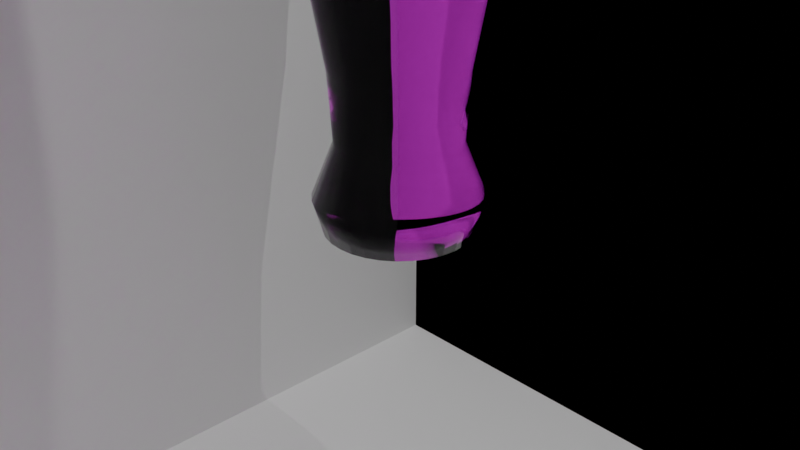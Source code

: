 # Source: glass_bottle.blend  (saved by Blender 4.0.36; exported with 4.5.12 LTS)
import bpy
from mathutils import Matrix  # noqa: F401  (used for matrix-valued properties, if any)

bpy.ops.wm.read_factory_settings(use_empty=True)
scene = bpy.context.scene
scene.name = 'Scene'

# ---- collections
col_collection = bpy.data.collections.new('Collection'); scene.collection.children.link(col_collection)

# ---- images (referenced by path relative to the original .blend; pixels are not part of the script)
import os
ASSET_DIR = os.environ.get("B2B_ASSET_DIR", "")  # directory of the original .blend (textures are referenced by path, not embedded)
HERE = os.path.dirname(os.path.abspath(__file__))  # packed textures are extracted next to this script under _unpacked/

def load_image(name, relpath, width, height, colorspace="sRGB"):
    """Load a texture the original file referenced (path relative to the .blend, or extracted next to this script)."""
    p = next((c for c in (os.path.join(HERE, relpath), os.path.join(ASSET_DIR, relpath)) if relpath and os.path.exists(c)), "")
    if p:
        img = bpy.data.images.load(p, check_existing=True)
        img.name = name
    else:  # same state as the original file: an image datablock whose file is absent (Cycles renders it pink)
        img = bpy.data.images.new(name, width, height)
        img.source = "FILE"
        img.filepath = "//" + (relpath or name)
    img.colorspace_settings.name = colorspace
    return img
img_glass_png = load_image('glass.png', 'glass.png', 1024, 1024, 'sRGB')

# ---- materials (node trees are filled in below, after node groups)
mat_material = bpy.data.materials.new('Material')
mat_material.alpha_threshold = 0.0
mat_material.use_transparent_shadow = False
mat_material.use_raytrace_refraction = True
mat_material.use_screen_refraction = True
mat_material.refraction_depth = 0.1
mat_material.thickness_mode = 'SLAB'
mat_material.roughness = 0.5
mat_material.line_color = (0.0, 0.0, 0.0, 1.0)

# ---- material node trees
mat_material.use_nodes = True; mat_material.node_tree.nodes.clear()
_N = mat_material.node_tree.nodes; _L = mat_material.node_tree.links
n0 = _N.new('ShaderNodeOutputMaterial'); n0.name = 'Material Output'; n0.location = (300, 300)
n1 = _N.new('ShaderNodeBsdfPrincipled'); n1.name = 'Principled BSDF'; n1.location = (19, 291)
n1.inputs[2].default_value = 0.0
n1.inputs[3].default_value = 1.25
n1.inputs[18].default_value = 1.0
n2 = _N.new('ShaderNodeTexImage'); n2.name = 'Image Texture'; n2.location = (-275, 247)
n2.image = img_glass_png
n3 = _N.new('ShaderNodeValue'); n3.name = 'Value'; n3.location = (300, 140)
n3.outputs[0].default_value = 0.1
_L.new(n1.outputs[0], n0.inputs[0])
_L.new(n2.outputs[0], n1.inputs[0])
_L.new(n3.outputs[0], n0.inputs[3])
n0.is_active_output = True

# ---- world
world_world = bpy.data.worlds.new('World'); scene.world = world_world
world_world.use_nodes = True; world_world.node_tree.nodes.clear()
_N = world_world.node_tree.nodes; _L = world_world.node_tree.links
n0 = _N.new('ShaderNodeOutputWorld'); n0.name = 'World Output'; n0.location = (300, 300)
n1 = _N.new('ShaderNodeBsdfPrincipled'); n1.name = 'Principled BSDF'; n1.location = (10, 300)
n1.inputs[3].default_value = 1.45
_L.new(n1.outputs[0], n0.inputs[0])
n0.is_active_output = True
world_world.color = (0.05088, 0.05088, 0.05088)
world_world.use_sun_shadow = False
world_world.sun_shadow_jitter_overblur = 0.0

# ---- cameras
cam_camera = bpy.data.cameras.new('Camera')
cam_camera.clip_end = 100.0
cam_camera.ortho_scale = 7.314

# ---- lights
light_light = bpy.data.lights.new('Light', 'POINT')
light_light.transmission_factor = 0.0
light_light.use_soft_falloff = False
light_light.energy = 1000.0
light_light.shadow_soft_size = 0.1
light_light.shadow_maximum_resolution = 0.006
light_light.use_absolute_resolution = True
light_point = bpy.data.lights.new('Point', 'POINT')
light_point.transmission_factor = 0.0
light_point.use_soft_falloff = False
light_point.energy = 1000.0
light_point.shadow_maximum_resolution = 0.006
light_point.use_absolute_resolution = True
light_point_001 = bpy.data.lights.new('Point.001', 'POINT')
light_point_001.transmission_factor = 0.0
light_point_001.use_soft_falloff = False
light_point_001.shadow_maximum_resolution = 0.006
light_point_001.use_absolute_resolution = True
light_sun = bpy.data.lights.new('Sun', 'SUN')
light_sun.transmission_factor = 0.0
light_sun.energy = 1.0

# ---- meshes
me_cylinder = bpy.data.meshes.new('Cylinder')
me_cylinder.from_pydata([(2.577e-09, 0.7871, -0.06892), (9.029e-10, 0.9254, 4.257), (0.1536, 0.772, -0.06892), (0.1805, 0.9076, 4.257), (0.3012, 0.7272, -0.06892), (0.3541, 0.855, 4.257), (0.4373, 0.6545, -0.06892), (0.5141, 0.7695, 4.257), (0.5566, 0.5566, -0.06892), (0.6544, 0.6544, 4.257), (0.6545, 0.4373, -0.06892), (0.7695, 0.5141, 4.257), (0.7272, 0.3012, -0.06892), (0.855, 0.3541, 4.257), (0.772, 0.1536, -0.06892), (0.9076, 0.1805, 4.257), (0.7871, 3.172e-09, -0.06892), (0.9254, 1.111e-09, 4.257), (0.772, -0.1536, -0.06892), (0.9076, -0.1805, 4.257), (0.7272, -0.3012, -0.06892), (0.855, -0.3541, 4.257), (0.6545, -0.4373, -0.06892), (0.7695, -0.5141, 4.257), (0.5566, -0.5566, -0.06892), (0.6544, -0.6544, 4.257), (0.4373, -0.6545, -0.06892), (0.5141, -0.7695, 4.257), (0.3012, -0.7272, -0.06892), (0.3541, -0.855, 4.257), (0.1536, -0.772, -0.06892), (0.1805, -0.9076, 4.257), (2.577e-09, -0.7871, -0.06892), (9.029e-10, -0.9254, 4.257), (-0.1536, -0.772, -0.06892), (-0.1805, -0.9076, 4.257), (-0.3012, -0.7272, -0.06892), (-0.3541, -0.855, 4.257), (-0.4373, -0.6545, -0.06892), (-0.5141, -0.7695, 4.257), (-0.5566, -0.5566, -0.06892), (-0.6544, -0.6544, 4.257), (-0.6545, -0.4373, -0.06892), (-0.7695, -0.5141, 4.257), (-0.7272, -0.3012, -0.06892), (-0.855, -0.3541, 4.257), (-0.772, -0.1536, -0.06892), (-0.9076, -0.1805, 4.257), (-0.7871, 3.172e-09, -0.06892), (-0.9254, 1.111e-09, 4.257), (-0.772, 0.1536, -0.06892), (-0.9076, 0.1805, 4.257), (-0.7272, 0.3012, -0.06892), (-0.855, 0.3541, 4.257), (-0.6545, 0.4373, -0.06892), (-0.7695, 0.5141, 4.257), (-0.5566, 0.5566, -0.06892), (-0.6544, 0.6544, 4.257), (-0.4373, 0.6545, -0.06892), (-0.5141, 0.7695, 4.257), (-0.3012, 0.7272, -0.06892), (-0.3541, 0.855, 4.257), (-0.1536, 0.772, -0.06892), (-0.1805, 0.9076, 4.257), (0.08187, 0.4116, 5.069), (5.006e-09, 0.4196, 5.069), (0.1606, 0.3877, 5.069), (0.2331, 0.3489, 5.069), (0.2967, 0.2967, 5.069), (0.3489, 0.2331, 5.069), (0.3877, 0.1606, 5.069), (0.4116, 0.08187, 5.069), (0.4196, 5.812e-09, 5.069), (0.4116, -0.08187, 5.069), (0.3877, -0.1606, 5.069), (0.3489, -0.2331, 5.069), (0.2967, -0.2967, 5.069), (0.2331, -0.3489, 5.069), (0.1606, -0.3877, 5.069), (0.08187, -0.4116, 5.069), (5.006e-09, -0.4196, 5.069), (-0.08187, -0.4116, 5.069), (-0.1606, -0.3877, 5.069), (-0.2331, -0.3489, 5.069), (-0.2967, -0.2967, 5.069), (-0.3489, -0.2331, 5.069), (-0.3877, -0.1606, 5.069), (-0.4116, -0.08187, 5.069), (-0.4196, 5.812e-09, 5.069), (-0.4116, 0.08187, 5.069), (-0.3877, 0.1606, 5.069), (-0.3489, 0.2331, 5.069), (-0.2967, 0.2967, 5.069), (-0.2331, 0.3489, 5.069), (-0.1606, 0.3877, 5.069), (-0.08187, 0.4116, 5.069), (0.05751, 0.2891, 6.748), (3.62e-09, 0.2948, 6.748), (0.1128, 0.2724, 6.748), (0.1638, 0.2451, 6.748), (0.2085, 0.2085, 6.748), (0.2451, 0.1638, 6.748), (0.2724, 0.1128, 6.748), (0.2891, 0.05751, 6.748), (0.2948, 5.77e-09, 6.748), (0.2891, -0.05751, 6.748), (0.2724, -0.1128, 6.748), (0.2451, -0.1638, 6.748), (0.2085, -0.2085, 6.748), (0.1638, -0.2451, 6.748), (0.1128, -0.2724, 6.748), (0.05751, -0.2891, 6.748), (3.62e-09, -0.2948, 6.748), (-0.05751, -0.2891, 6.748), (-0.1128, -0.2724, 6.748), (-0.1638, -0.2451, 6.748), (-0.2085, -0.2085, 6.748), (-0.2451, -0.1638, 6.748), (-0.2724, -0.1128, 6.748), (-0.2891, -0.05751, 6.748), (-0.2948, 5.77e-09, 6.748), (-0.2891, 0.05751, 6.748), (-0.2724, 0.1128, 6.748), (-0.2451, 0.1638, 6.748), (-0.2085, 0.2085, 6.748), (-0.1638, 0.2451, 6.748), (-0.1128, 0.2724, 6.748), (-0.05751, 0.2891, 6.748), (4.274e-09, 0.6513, 0.8533), (0.1271, 0.6388, 0.8533), (0.2493, 0.6017, 0.8533), (0.3619, 0.5416, 0.8533), (0.4606, 0.4606, 0.8533), (0.5416, 0.3619, 0.8533), (0.6017, 0.2493, 0.8533), (0.6388, 0.1271, 0.8533), (0.6513, 5.143e-09, 0.8533), (0.6388, -0.1271, 0.8533), (0.6017, -0.2493, 0.8533), (0.5416, -0.3619, 0.8533), (0.4606, -0.4606, 0.8533), (0.3619, -0.5416, 0.8533), (0.2493, -0.6017, 0.8533), (0.1271, -0.6388, 0.8533), (4.274e-09, -0.6513, 0.8533), (-0.1271, -0.6388, 0.8533), (-0.2493, -0.6017, 0.8533), (-0.3619, -0.5416, 0.8533), (-0.4606, -0.4606, 0.8533), (-0.5416, -0.3619, 0.8533), (-0.6017, -0.2493, 0.8533), (-0.6388, -0.1271, 0.8533), (-0.6513, 5.143e-09, 0.8533), (-0.6388, 0.1271, 0.8533), (-0.6017, 0.2493, 0.8533), (-0.5416, 0.3619, 0.8533), (-0.4606, 0.4606, 0.8533), (-0.3619, 0.5416, 0.8533), (-0.2493, 0.6017, 0.8533), (-0.1271, 0.6388, 0.8533), (0.1717, 0.8634, 0.2696), (0.3369, 0.8133, 0.2696), (0.4891, 0.7319, 0.2696), (0.6225, 0.6225, 0.2696), (0.7319, 0.4891, 0.2696), (0.8133, 0.3369, 0.2696), (0.8634, 0.1717, 0.2696), (0.8803, 1.927e-09, 0.2696), (0.8634, -0.1717, 0.2696), (0.8133, -0.3369, 0.2696), (0.7319, -0.4891, 0.2696), (0.6225, -0.6225, 0.2696), (0.4891, -0.7319, 0.2696), (0.3369, -0.8133, 0.2696), (0.1717, -0.8634, 0.2696), (1.322e-09, -0.8803, 0.2696), (-0.1717, -0.8634, 0.2696), (-0.3369, -0.8133, 0.2696), (-0.4891, -0.7319, 0.2696), (-0.6225, -0.6225, 0.2696), (-0.7319, -0.4891, 0.2696), (-0.8133, -0.3369, 0.2696), (-0.8634, -0.1717, 0.2696), (-0.8803, 1.927e-09, 0.2696), (-0.8634, 0.1717, 0.2696), (-0.8133, 0.3369, 0.2696), (-0.7319, 0.4891, 0.2696), (-0.6225, 0.6225, 0.2696), (-0.4891, 0.7319, 0.2696), (-0.3369, 0.8133, 0.2696), (-0.1717, 0.8634, 0.2696), (1.322e-09, 0.8803, 0.2696), (0.1476, 0.2774, 0.9252), (0.2716, 0.1125, 6.414), (0.2884, 0.05736, 6.414), (-0.2079, -0.2079, 6.414), (-0.2445, -0.1633, 6.414), (0.294, 7.643e-09, 6.414), (-0.2716, -0.1125, 6.414), (0.2884, -0.05736, 6.414), (-0.2884, -0.05736, 6.414), (0.2716, -0.1125, 6.414), (-0.294, 7.643e-09, 6.414), (0.2445, -0.1633, 6.414), (-0.2884, 0.05736, 6.414), (0.2079, -0.2079, 6.414), (-0.2716, 0.1125, 6.414), (0.1633, -0.2445, 6.414), (-0.2445, 0.1633, 6.414), (0.1125, -0.2716, 6.414), (4.33e-09, 0.294, 6.414), (0.05736, 0.2884, 6.414), (-0.2079, 0.2079, 6.414), (0.05736, -0.2884, 6.414), (0.1125, 0.2716, 6.414), (-0.1633, 0.2445, 6.414), (4.33e-09, -0.294, 6.414), (0.1633, 0.2445, 6.414), (-0.1125, 0.2716, 6.414), (-0.05736, -0.2884, 6.414), (0.2079, 0.2079, 6.414), (-0.05736, 0.2884, 6.414), (-0.1125, -0.2716, 6.414), (0.2445, 0.1633, 6.414), (-0.1633, -0.2445, 6.414), (0.3079, 0.1275, 6.586), (-0.2357, -0.2357, 6.586), (5.068e-09, 0.3333, 6.586), (0.3269, 0.06502, 6.586), (-0.2771, -0.1852, 6.586), (0.3333, 7.979e-09, 6.586), (-0.3079, -0.1275, 6.586), (0.3269, -0.06502, 6.586), (-0.3269, -0.06502, 6.586), (0.3079, -0.1275, 6.586), (-0.3333, 7.979e-09, 6.586), (0.2771, -0.1852, 6.586), (-0.3269, 0.06502, 6.586), (0.2357, -0.2357, 6.586), (-0.3079, 0.1275, 6.586), (0.1852, -0.2771, 6.586), (-0.2771, 0.1852, 6.586), (0.1275, -0.3079, 6.586), (0.06502, 0.3269, 6.586), (-0.2357, 0.2357, 6.586), (0.06502, -0.3269, 6.586), (0.1275, 0.3079, 6.586), (-0.1852, 0.2771, 6.586), (5.068e-09, -0.3333, 6.586), (0.1852, 0.2771, 6.586), (-0.1275, 0.3079, 6.586), (-0.06502, -0.3269, 6.586), (0.2357, 0.2357, 6.586), (-0.06502, 0.3269, 6.586), (-0.1275, -0.3079, 6.586), (0.2771, 0.1852, 6.586), (-0.1852, -0.2771, 6.586), (0.2993, 0.124, 6.623), (-0.2291, -0.2291, 6.623), (4.669e-09, 0.3239, 6.623), (0.3177, 0.0632, 6.623), (-0.2693, -0.18, 6.623), (0.3239, 8.789e-09, 6.623), (-0.2993, -0.124, 6.623), (0.3177, -0.0632, 6.623), (-0.3177, -0.0632, 6.623), (0.2993, -0.124, 6.623), (-0.3239, 8.789e-09, 6.623), (0.2693, -0.18, 6.623), (-0.3177, 0.0632, 6.623), (0.2291, -0.2291, 6.623), (-0.2993, 0.124, 6.623), (0.18, -0.2693, 6.623), (-0.2693, 0.18, 6.623), (0.124, -0.2993, 6.623), (0.0632, 0.3177, 6.623), (-0.2291, 0.2291, 6.623), (0.0632, -0.3177, 6.623), (0.124, 0.2993, 6.623), (-0.18, 0.2693, 6.623), (4.669e-09, -0.3239, 6.623), (0.18, 0.2693, 6.623), (-0.124, 0.2993, 6.623), (-0.0632, -0.3177, 6.623), (0.2291, 0.2291, 6.623), (-0.0632, 0.3177, 6.623), (-0.124, -0.2993, 6.623), (0.2693, 0.18, 6.623), (-0.18, -0.2693, 6.623), (0.3139, 0.13, 6.693), (-0.2402, -0.2402, 6.693), (4.424e-09, 0.3398, 6.693), (0.3332, 0.06628, 6.693), (-0.2825, -0.1888, 6.693), (0.3398, 6.692e-09, 6.693), (-0.3139, -0.13, 6.693), (0.3332, -0.06628, 6.693), (-0.3332, -0.06628, 6.693), (0.3139, -0.13, 6.693), (-0.3398, 6.692e-09, 6.693), (0.2825, -0.1888, 6.693), (-0.3332, 0.06628, 6.693), (0.2402, -0.2402, 6.693), (-0.3139, 0.13, 6.693), (0.1888, -0.2825, 6.693), (-0.2825, 0.1888, 6.693), (0.13, -0.3139, 6.693), (0.06628, 0.3332, 6.693), (-0.2402, 0.2402, 6.693), (0.06628, -0.3332, 6.693), (0.13, 0.3139, 6.693), (-0.1888, 0.2825, 6.693), (4.424e-09, -0.3398, 6.693), (0.1888, 0.2825, 6.693), (-0.13, 0.3139, 6.693), (-0.06628, -0.3332, 6.693), (0.2402, 0.2402, 6.693), (-0.06628, 0.3332, 6.693), (-0.13, -0.3139, 6.693), (0.2825, 0.1888, 6.693), (-0.1888, -0.2825, 6.693), (0.3245, 0.7835, 4.483), (0.4712, 0.7051, 4.483), (0.7051, -0.4712, 4.483), (0.5997, -0.5997, 4.483), (-0.5997, -0.5997, 4.483), (-0.7051, -0.4712, 4.483), (-0.4712, 0.7051, 4.483), (-0.3245, 0.7835, 4.483), (0.8318, 0.1654, 4.483), (0.8481, 3.939e-09, 4.483), (3.822e-09, -0.8481, 4.483), (-0.1654, -0.8318, 4.483), (-0.8318, 0.1654, 4.483), (-0.7835, 0.3245, 4.483), (0.5997, 0.5997, 4.483), (0.4712, -0.7051, 4.483), (-0.7835, -0.3245, 4.483), (-0.1654, 0.8318, 4.483), (0.8318, -0.1654, 4.483), (-0.3245, -0.7835, 4.483), (-0.7051, 0.4712, 4.483), (0.7051, 0.4712, 4.483), (0.3245, -0.7835, 4.483), (-0.8318, -0.1654, 4.483), (3.822e-09, 0.8481, 4.483), (0.1654, 0.8318, 4.483), (0.7835, -0.3245, 4.483), (-0.4712, -0.7051, 4.483), (-0.5997, 0.5997, 4.483), (0.7835, 0.3245, 4.483), (0.1654, -0.8318, 4.483), (-0.8481, 3.939e-09, 4.483), (2.392e-09, 0.9301, 3.235), (0.1814, 0.9122, 3.235), (0.3559, 0.8593, 3.235), (0.5167, 0.7733, 3.235), (0.6577, 0.6577, 3.235), (0.7733, 0.5167, 3.235), (0.8593, 0.3559, 3.235), (0.9122, 0.1814, 3.235), (0.9301, 2.033e-09, 3.235), (0.9122, -0.1814, 3.235), (0.8593, -0.3559, 3.235), (0.7733, -0.5167, 3.235), (0.6577, -0.6577, 3.235), (0.5167, -0.7733, 3.235), (0.3559, -0.8593, 3.235), (0.1814, -0.9122, 3.235), (2.392e-09, -0.9301, 3.235), (-0.1814, -0.9122, 3.235), (-0.3559, -0.8593, 3.235), (-0.5167, -0.7733, 3.235), (-0.6577, -0.6577, 3.235), (-0.7733, -0.5167, 3.235), (-0.8593, -0.3559, 3.235), (-0.9122, -0.1814, 3.235), (-0.9301, 2.033e-09, 3.235), (-0.9122, 0.1814, 3.235), (-0.8593, 0.3559, 3.235), (-0.7733, 0.5167, 3.235), (-0.6577, 0.6577, 3.235), (-0.5167, 0.7733, 3.235), (-0.3559, 0.8593, 3.235), (-0.1814, 0.9122, 3.235), (0.1661, 0.8349, 2.454), (0.3257, 0.7864, 2.454), (0.4729, 0.7078, 2.454), (0.6019, 0.6019, 2.454), (0.7078, 0.4729, 2.454), (0.7864, 0.3257, 2.454), (0.8349, 0.1661, 2.454), (0.8512, 5.208e-09, 2.454), (0.8349, -0.1661, 2.454), (0.7864, -0.3257, 2.454), (0.7078, -0.4729, 2.454), (0.6019, -0.6019, 2.454), (0.4729, -0.7078, 2.454), (0.3257, -0.7864, 2.454), (0.1661, -0.8349, 2.454), (1.608e-09, -0.8512, 2.454), (-0.1661, -0.8349, 2.454), (-0.3257, -0.7864, 2.454), (-0.4729, -0.7078, 2.454), (-0.6019, -0.6019, 2.454), (-0.7078, -0.4729, 2.454), (-0.7864, -0.3257, 2.454), (-0.8349, -0.1661, 2.454), (-0.8512, 5.208e-09, 2.454), (-0.8349, 0.1661, 2.454), (-0.7864, 0.3257, 2.454), (-0.7078, 0.4729, 2.454), (-0.6019, 0.6019, 2.454), (-0.4729, 0.7078, 2.454), (-0.3257, 0.7864, 2.454), (-0.1661, 0.8349, 2.454), (1.608e-09, 0.8512, 2.454), (0.1365, 0.6864, 1.595), (0.2678, 0.6466, 1.595), (0.3888, 0.5819, 1.595), (0.4949, 0.4949, 1.595), (0.5819, 0.3888, 1.595), (0.6466, 0.2678, 1.595), (0.6864, 0.1365, 1.595), (0.6999, 3.382e-09, 1.595), (0.6864, -0.1365, 1.595), (0.6466, -0.2678, 1.595), (0.5819, -0.3888, 1.595), (0.4949, -0.4949, 1.595), (0.3888, -0.5819, 1.595), (0.2678, -0.6466, 1.595), (0.1365, -0.6864, 1.595), (2.703e-09, -0.6999, 1.595), (-0.1365, -0.6864, 1.595), (-0.2678, -0.6466, 1.595), (-0.3888, -0.5819, 1.595), (-0.4949, -0.4949, 1.595), (-0.5819, -0.3888, 1.595), (-0.6466, -0.2678, 1.595), (-0.6864, -0.1365, 1.595), (-0.6999, 3.382e-09, 1.595), (-0.6864, 0.1365, 1.595), (-0.6466, 0.2678, 1.595), (-0.5819, 0.3888, 1.595), (-0.4949, 0.4949, 1.595), (-0.3888, 0.5819, 1.595), (-0.2678, 0.6466, 1.595), (-0.1365, 0.6864, 1.595), (2.703e-09, 0.6999, 1.595)], [], [(353, 1, 3, 354), (354, 3, 5, 355), (355, 5, 7, 356), (356, 7, 9, 357), (357, 9, 11, 358), (358, 11, 13, 359), (359, 13, 15, 360), (360, 15, 17, 361), (361, 17, 19, 362), (362, 19, 21, 363), (363, 21, 23, 364), (364, 23, 25, 365), (365, 25, 27, 366), (366, 27, 29, 367), (367, 29, 31, 368), (368, 31, 33, 369), (369, 33, 35, 370), (370, 35, 37, 371), (371, 37, 39, 372), (372, 39, 41, 373), (373, 41, 43, 374), (374, 43, 45, 375), (375, 45, 47, 376), (376, 47, 49, 377), (377, 49, 51, 378), (378, 51, 53, 379), (379, 53, 55, 380), (380, 55, 57, 381), (381, 57, 59, 382), (382, 59, 61, 383), (322, 321, 66, 67), (383, 61, 63, 384), (384, 63, 1, 353), (0, 2, 4, 6, 8, 10, 12, 14, 16, 18, 20, 22, 24, 26, 28, 30, 32, 34, 36, 38, 40, 42, 44, 46, 48, 50, 52, 54, 56, 58, 60, 62), (292, 289, 102, 103), (324, 323, 75, 76), (326, 325, 84, 85), (328, 327, 93, 94), (330, 329, 71, 72), (332, 331, 80, 81), (334, 333, 89, 90), (335, 322, 67, 68), (336, 324, 76, 77), (337, 326, 85, 86), (338, 328, 94, 95), (339, 330, 72, 73), (340, 332, 81, 82), (341, 334, 90, 91), (342, 335, 68, 69), (343, 336, 77, 78), (344, 337, 86, 87), (346, 345, 65, 64), (345, 338, 95, 65), (347, 339, 73, 74), (348, 340, 82, 83), (349, 341, 91, 92), (350, 342, 69, 70), (351, 343, 78, 79), (352, 344, 87, 88), (321, 346, 64, 66), (323, 347, 74, 75), (325, 348, 83, 84), (327, 349, 92, 93), (329, 350, 70, 71), (331, 351, 79, 80), (333, 352, 88, 89), (96, 97, 127, 126, 125, 124, 123, 122, 121, 120, 119, 118, 117, 116, 115, 114, 113, 112, 111, 110, 109, 108, 107, 106, 105, 104, 103, 102, 101, 100, 99, 98), (293, 290, 116, 117), (294, 292, 103, 104), (295, 293, 117, 118), (296, 294, 104, 105), (297, 295, 118, 119), (298, 296, 105, 106), (299, 297, 119, 120), (300, 298, 106, 107), (301, 299, 120, 121), (302, 300, 107, 108), (303, 301, 121, 122), (304, 302, 108, 109), (305, 303, 122, 123), (306, 304, 109, 110), (307, 291, 97, 96), (308, 305, 123, 124), (309, 306, 110, 111), (310, 307, 96, 98), (311, 308, 124, 125), (312, 309, 111, 112), (313, 310, 98, 99), (314, 311, 125, 126), (315, 312, 112, 113), (316, 313, 99, 100), (317, 314, 126, 127), (318, 315, 113, 114), (319, 316, 100, 101), (291, 317, 127, 97), (320, 318, 114, 115), (289, 319, 101, 102), (290, 320, 115, 116), (190, 159, 128, 191), (189, 158, 159, 190), (188, 157, 158, 189), (187, 156, 157, 188), (186, 155, 156, 187), (185, 154, 155, 186), (184, 153, 154, 185), (183, 152, 153, 184), (182, 151, 152, 183), (181, 150, 151, 182), (180, 149, 150, 181), (179, 148, 149, 180), (178, 147, 148, 179), (177, 146, 147, 178), (176, 145, 146, 177), (175, 144, 145, 176), (174, 143, 144, 175), (173, 142, 143, 174), (172, 141, 142, 173), (171, 140, 141, 172), (170, 139, 140, 171), (169, 138, 139, 170), (168, 137, 138, 169), (167, 136, 137, 168), (166, 135, 136, 167), (165, 134, 135, 166), (164, 133, 134, 165), (163, 132, 133, 164), (162, 131, 132, 163), (161, 130, 131, 162), (160, 129, 130, 161), (191, 128, 129, 160), (0, 191, 160, 2), (2, 160, 161, 4), (4, 161, 162, 6), (6, 162, 163, 8), (8, 163, 164, 10), (10, 164, 165, 12), (12, 165, 166, 14), (14, 166, 167, 16), (16, 167, 168, 18), (18, 168, 169, 20), (20, 169, 170, 22), (22, 170, 171, 24), (24, 171, 172, 26), (26, 172, 173, 28), (28, 173, 174, 30), (30, 174, 175, 32), (32, 175, 176, 34), (34, 176, 177, 36), (36, 177, 178, 38), (38, 178, 179, 40), (40, 179, 180, 42), (42, 180, 181, 44), (44, 181, 182, 46), (46, 182, 183, 48), (48, 183, 184, 50), (50, 184, 185, 52), (52, 185, 186, 54), (54, 186, 187, 56), (56, 187, 188, 58), (58, 188, 189, 60), (60, 189, 190, 62), (62, 190, 191, 0), (84, 83, 224, 195), (70, 69, 223, 193), (83, 82, 222, 224), (65, 95, 221, 210), (69, 68, 220, 223), (82, 81, 219, 222), (95, 94, 218, 221), (68, 67, 217, 220), (81, 80, 216, 219), (94, 93, 215, 218), (67, 66, 214, 217), (80, 79, 213, 216), (93, 92, 212, 215), (66, 64, 211, 214), (79, 78, 209, 213), (92, 91, 208, 212), (64, 65, 210, 211), (78, 77, 207, 209), (91, 90, 206, 208), (77, 76, 205, 207), (90, 89, 204, 206), (76, 75, 203, 205), (89, 88, 202, 204), (75, 74, 201, 203), (88, 87, 200, 202), (74, 73, 199, 201), (87, 86, 198, 200), (73, 72, 197, 199), (86, 85, 196, 198), (72, 71, 194, 197), (85, 84, 195, 196), (71, 70, 193, 194), (195, 224, 256, 226), (193, 223, 255, 225), (224, 222, 254, 256), (210, 221, 253, 227), (223, 220, 252, 255), (222, 219, 251, 254), (221, 218, 250, 253), (220, 217, 249, 252), (219, 216, 248, 251), (218, 215, 247, 250), (217, 214, 246, 249), (216, 213, 245, 248), (215, 212, 244, 247), (214, 211, 243, 246), (213, 209, 242, 245), (212, 208, 241, 244), (211, 210, 227, 243), (209, 207, 240, 242), (208, 206, 239, 241), (207, 205, 238, 240), (206, 204, 237, 239), (205, 203, 236, 238), (204, 202, 235, 237), (203, 201, 234, 236), (202, 200, 233, 235), (201, 199, 232, 234), (200, 198, 231, 233), (199, 197, 230, 232), (198, 196, 229, 231), (197, 194, 228, 230), (196, 195, 226, 229), (194, 193, 225, 228), (226, 256, 288, 258), (225, 255, 287, 257), (256, 254, 286, 288), (227, 253, 285, 259), (255, 252, 284, 287), (254, 251, 283, 286), (253, 250, 282, 285), (252, 249, 281, 284), (251, 248, 280, 283), (250, 247, 279, 282), (249, 246, 278, 281), (248, 245, 277, 280), (247, 244, 276, 279), (246, 243, 275, 278), (245, 242, 274, 277), (244, 241, 273, 276), (243, 227, 259, 275), (242, 240, 272, 274), (241, 239, 271, 273), (240, 238, 270, 272), (239, 237, 269, 271), (238, 236, 268, 270), (237, 235, 267, 269), (236, 234, 266, 268), (235, 233, 265, 267), (234, 232, 264, 266), (233, 231, 263, 265), (232, 230, 262, 264), (231, 229, 261, 263), (230, 228, 260, 262), (229, 226, 258, 261), (228, 225, 257, 260), (258, 288, 320, 290), (257, 287, 319, 289), (288, 286, 318, 320), (259, 285, 317, 291), (287, 284, 316, 319), (286, 283, 315, 318), (285, 282, 314, 317), (284, 281, 313, 316), (283, 280, 312, 315), (282, 279, 311, 314), (281, 278, 310, 313), (280, 277, 309, 312), (279, 276, 308, 311), (278, 275, 307, 310), (277, 274, 306, 309), (276, 273, 305, 308), (275, 259, 291, 307), (274, 272, 304, 306), (273, 271, 303, 305), (272, 270, 302, 304), (271, 269, 301, 303), (270, 268, 300, 302), (269, 267, 299, 301), (268, 266, 298, 300), (267, 265, 297, 299), (266, 264, 296, 298), (265, 263, 295, 297), (264, 262, 294, 296), (263, 261, 293, 295), (262, 260, 292, 294), (261, 258, 290, 293), (260, 257, 289, 292), (51, 49, 352, 333), (33, 31, 351, 331), (15, 13, 350, 329), (59, 57, 349, 327), (41, 39, 348, 325), (23, 21, 347, 323), (5, 3, 346, 321), (49, 47, 344, 352), (31, 29, 343, 351), (13, 11, 342, 350), (57, 55, 341, 349), (39, 37, 340, 348), (21, 19, 339, 347), (1, 63, 338, 345), (3, 1, 345, 346), (47, 45, 337, 344), (29, 27, 336, 343), (11, 9, 335, 342), (55, 53, 334, 341), (37, 35, 332, 340), (19, 17, 330, 339), (63, 61, 328, 338), (45, 43, 326, 337), (27, 25, 324, 336), (9, 7, 322, 335), (53, 51, 333, 334), (35, 33, 331, 332), (17, 15, 329, 330), (61, 59, 327, 328), (43, 41, 325, 326), (25, 23, 323, 324), (7, 5, 321, 322), (415, 384, 353, 416), (414, 383, 384, 415), (413, 382, 383, 414), (412, 381, 382, 413), (411, 380, 381, 412), (410, 379, 380, 411), (409, 378, 379, 410), (408, 377, 378, 409), (407, 376, 377, 408), (406, 375, 376, 407), (405, 374, 375, 406), (404, 373, 374, 405), (403, 372, 373, 404), (402, 371, 372, 403), (401, 370, 371, 402), (400, 369, 370, 401), (399, 368, 369, 400), (398, 367, 368, 399), (397, 366, 367, 398), (396, 365, 366, 397), (395, 364, 365, 396), (394, 363, 364, 395), (393, 362, 363, 394), (392, 361, 362, 393), (391, 360, 361, 392), (390, 359, 360, 391), (389, 358, 359, 390), (388, 357, 358, 389), (387, 356, 357, 388), (386, 355, 356, 387), (385, 354, 355, 386), (416, 353, 354, 385), (448, 416, 385, 417), (417, 385, 386, 418), (418, 386, 387, 419), (419, 387, 388, 420), (420, 388, 389, 421), (421, 389, 390, 422), (422, 390, 391, 423), (423, 391, 392, 424), (424, 392, 393, 425), (425, 393, 394, 426), (426, 394, 395, 427), (427, 395, 396, 428), (428, 396, 397, 429), (429, 397, 398, 430), (430, 398, 399, 431), (431, 399, 400, 432), (432, 400, 401, 433), (433, 401, 402, 434), (434, 402, 403, 435), (435, 403, 404, 436), (436, 404, 405, 437), (437, 405, 406, 438), (438, 406, 407, 439), (439, 407, 408, 440), (440, 408, 409, 441), (441, 409, 410, 442), (442, 410, 411, 443), (443, 411, 412, 444), (444, 412, 413, 445), (445, 413, 414, 446), (446, 414, 415, 447), (447, 415, 416, 448), (159, 447, 448, 128), (158, 446, 447, 159), (157, 445, 446, 158), (156, 444, 445, 157), (155, 443, 444, 156), (154, 442, 443, 155), (153, 441, 442, 154), (152, 440, 441, 153), (151, 439, 440, 152), (150, 438, 439, 151), (149, 437, 438, 150), (148, 436, 437, 149), (147, 435, 436, 148), (146, 434, 435, 147), (145, 433, 434, 146), (144, 432, 433, 145), (143, 431, 432, 144), (142, 430, 431, 143), (141, 429, 430, 142), (140, 428, 429, 141), (139, 427, 428, 140), (138, 426, 427, 139), (137, 425, 426, 138), (136, 424, 425, 137), (135, 423, 424, 136), (134, 422, 423, 135), (133, 421, 422, 134), (132, 420, 421, 133), (131, 419, 420, 132), (130, 418, 419, 131), (129, 417, 418, 130), (128, 448, 417, 129)])
me_cylinder.polygons.foreach_set('use_smooth', [True] * 418)
_uv = me_cylinder.uv_layers.new(name='UVMap')
_uv.uv.foreach_set('vector', [1.0, 0.8316, 1.0, 0.9217, 0.9688, 0.9217, 0.9687, 0.8316, 0.9687, 0.8316, 0.9688, 0.9217, 0.9375, 0.9217, 0.9375, 0.8316, 0.9375, 0.8316, 0.9375, 0.9217, 0.9062, 0.9217, 0.9062, 0.8316, 0.9062, 0.8316, 0.9062, 0.9217, 0.875, 0.9217, 0.875, 0.8316, 0.875, 0.8316, 0.875, 0.9217, 0.8438, 0.9217, 0.8438, 0.8316, 0.8438, 0.8316, 0.8438, 0.9217, 0.8125, 0.9217, 0.8125, 0.8316, 0.8125, 0.8316, 0.8125, 0.9217, 0.7812, 0.9217, 0.7812, 0.8316, 0.7812, 0.8316, 0.7812, 0.9217, 0.75, 0.9217, 0.75, 0.8316, 0.75, 0.8316, 0.75, 0.9217, 0.7188, 0.9217, 0.7187, 0.8316, 0.7187, 0.8316, 0.7188, 0.9217, 0.6875, 0.9217, 0.6875, 0.8316, 0.6875, 0.8316, 0.6875, 0.9217, 0.6562, 0.9217, 0.6562, 0.8316, 0.6562, 0.8316, 0.6562, 0.9217, 0.625, 0.9217, 0.625, 0.8316, 0.625, 0.8316, 0.625, 0.9217, 0.5938, 0.9217, 0.5938, 0.8316, 0.5938, 0.8316, 0.5938, 0.9217, 0.5625, 0.9217, 0.5625, 0.8316, 0.5625, 0.8316, 0.5625, 0.9217, 0.5312, 0.9217, 0.5312, 0.8316, 0.5312, 0.8316, 0.5312, 0.9217, 0.5, 0.9217, 0.5, 0.8316, 0.5, 0.8316, 0.5, 0.9217, 0.4688, 0.9217, 0.4687, 0.8316, 0.4687, 0.8316, 0.4688, 0.9217, 0.4375, 0.9217, 0.4375, 0.8316, 0.4375, 0.8316, 0.4375, 0.9217, 0.4062, 0.9217, 0.4062, 0.8316, 0.4062, 0.8316, 0.4062, 0.9217, 0.375, 0.9217, 0.375, 0.8316, 0.375, 0.8316, 0.375, 0.9217, 0.3438, 0.9217, 0.3438, 0.8316, 0.3438, 0.8316, 0.3438, 0.9217, 0.3125, 0.9217, 0.3125, 0.8316, 0.3125, 0.8316, 0.3125, 0.9217, 0.2812, 0.9217, 0.2812, 0.8316, 0.2812, 0.8316, 0.2812, 0.9217, 0.25, 0.9217, 0.25, 0.8316, 0.25, 0.8316, 0.25, 0.9217, 0.2187, 0.9217, 0.2188, 0.8316, 0.2188, 0.8316, 0.2187, 0.9217, 0.1875, 0.9217, 0.1875, 0.8316, 0.1875, 0.8316, 0.1875, 0.9217, 0.1562, 0.9217, 0.1562, 0.8316, 0.1562, 0.8316, 0.1562, 0.9217, 0.125, 0.9217, 0.125, 0.8316, 0.125, 0.8316, 0.125, 0.9217, 0.09375, 0.9217, 0.09375, 0.8316, 0.09375, 0.8316, 0.09375, 0.9217, 0.0625, 0.9217, 0.0625, 0.8316, 0.9062, 0.9618, 0.9375, 0.9618, 0.9375, 1.0, 0.9062, 1.0, 0.0625, 0.8316, 0.0625, 0.9217, 0.03125, 0.9217, 0.03125, 0.8316, 0.03125, 0.8316, 0.03125, 0.9217, 0.0, 0.9217, 0.0, 0.8316, 0.75, 0.49, 0.7968, 0.4854, 0.8418, 0.4717, 0.8833, 0.4496, 0.9197, 0.4197, 0.9496, 0.3833, 0.9717, 0.3418, 0.9854, 0.2968, 0.99, 0.25, 0.9854, 0.2032, 0.9717, 0.1582, 0.9496, 0.1167, 0.9197, 0.08029, 0.8833, 0.05045, 0.8418, 0.02827, 0.7968, 0.01461, 0.75, 0.01, 0.7032, 0.01461, 0.6582, 0.02827, 0.6167, 0.05045, 0.5803, 0.08029, 0.5504, 0.1167, 0.5283, 0.1582, 0.5146, 0.2032, 0.51, 0.25, 0.5146, 0.2968, 0.5283, 0.3418, 0.5504, 0.3833, 0.5803, 0.4197, 0.6167, 0.4496, 0.6582, 0.4717, 0.7032, 0.4854, 0.7812, 1.0, 0.8125, 1.0, 0.8125, 1.0, 0.7812, 1.0, 0.625, 0.9618, 0.6562, 0.9618, 0.6562, 1.0, 0.625, 1.0, 0.3438, 0.9618, 0.375, 0.9618, 0.375, 1.0, 0.3438, 1.0, 0.0625, 0.9618, 0.09375, 0.9618, 0.09375, 1.0, 0.0625, 1.0, 0.75, 0.9618, 0.7812, 0.9618, 0.7812, 1.0, 0.75, 1.0, 0.4687, 0.9618, 0.5, 0.9618, 0.5, 1.0, 0.4688, 1.0, 0.1875, 0.9618, 0.2188, 0.9618, 0.2188, 1.0, 0.1875, 1.0, 0.875, 0.9618, 0.9062, 0.9618, 0.9062, 1.0, 0.875, 1.0, 0.5938, 0.9618, 0.625, 0.9618, 0.625, 1.0, 0.5938, 1.0, 0.3125, 0.9618, 0.3438, 0.9618, 0.3438, 1.0, 0.3125, 1.0, 0.03125, 0.9618, 0.0625, 0.9618, 0.0625, 1.0, 0.03125, 1.0, 0.7188, 0.9618, 0.75, 0.9618, 0.75, 1.0, 0.7188, 1.0, 0.4375, 0.9618, 0.4687, 0.9618, 0.4688, 1.0, 0.4375, 1.0, 0.1562, 0.9618, 0.1875, 0.9618, 0.1875, 1.0, 0.1562, 1.0, 0.8438, 0.9618, 0.875, 0.9618, 0.875, 1.0, 0.8438, 1.0, 0.5625, 0.9618, 0.5938, 0.9618, 0.5938, 1.0, 0.5625, 1.0, 0.2812, 0.9618, 0.3125, 0.9618, 0.3125, 1.0, 0.2812, 1.0, 0.9688, 0.9618, 1.0, 0.9618, 1.0, 1.0, 0.9688, 1.0, 0.0, 0.9618, 0.03125, 0.9618, 0.03125, 1.0, 0.0, 1.0, 0.6875, 0.9618, 0.7188, 0.9618, 0.7188, 1.0, 0.6875, 1.0, 0.4062, 0.9618, 0.4375, 0.9618, 0.4375, 1.0, 0.4062, 1.0, 0.125, 0.9618, 0.1562, 0.9618, 0.1562, 1.0, 0.125, 1.0, 0.8125, 0.9618, 0.8438, 0.9618, 0.8438, 1.0, 0.8125, 1.0, 0.5312, 0.9618, 0.5625, 0.9618, 0.5625, 1.0, 0.5312, 1.0, 0.25, 0.9618, 0.2812, 0.9618, 0.2812, 1.0, 0.25, 1.0, 0.9375, 0.9618, 0.9688, 0.9618, 0.9688, 1.0, 0.9375, 1.0, 0.6562, 0.9618, 0.6875, 0.9618, 0.6875, 1.0, 0.6562, 1.0, 0.375, 0.9618, 0.4062, 0.9618, 0.4062, 1.0, 0.375, 1.0, 0.09375, 0.9618, 0.125, 0.9618, 0.125, 1.0, 0.09375, 1.0, 0.7812, 0.9618, 0.8125, 0.9618, 0.8125, 1.0, 0.7812, 1.0, 0.5, 0.9618, 0.5312, 0.9618, 0.5312, 1.0, 0.5, 1.0, 0.2188, 0.9618, 0.25, 0.9618, 0.25, 1.0, 0.2188, 1.0, 0.2968, 0.4854, 0.25, 0.49, 0.2032, 0.4854, 0.1582, 0.4717, 0.1167, 0.4496, 0.08029, 0.4197, 0.05045, 0.3833, 0.02827, 0.3418, 0.01461, 0.2968, 0.01, 0.25, 0.01461, 0.2032, 0.02827, 0.1582, 0.05045, 0.1167, 0.08029, 0.08029, 0.1167, 0.05045, 0.1582, 0.02827, 0.2032, 0.01461, 0.25, 0.01, 0.2968, 0.01461, 0.3418, 0.02827, 0.3833, 0.05045, 0.4197, 0.08029, 0.4496, 0.1167, 0.4717, 0.1582, 0.4854, 0.2032, 0.49, 0.25, 0.4854, 0.2968, 0.4717, 0.3418, 0.4496, 0.3833, 0.4197, 0.4197, 0.3833, 0.4496, 0.3418, 0.4717, 0.3438, 1.0, 0.375, 1.0, 0.375, 1.0, 0.3438, 1.0, 0.75, 1.0, 0.7812, 1.0, 0.7812, 1.0, 0.75, 1.0, 0.3125, 1.0, 0.3438, 1.0, 0.3438, 1.0, 0.3125, 1.0, 0.7188, 1.0, 0.75, 1.0, 0.75, 1.0, 0.7188, 1.0, 0.2812, 1.0, 0.3125, 1.0, 0.3125, 1.0, 0.2812, 1.0, 0.6875, 1.0, 0.7188, 1.0, 0.7188, 1.0, 0.6875, 1.0, 0.25, 1.0, 0.2812, 1.0, 0.2812, 1.0, 0.25, 1.0, 0.6562, 1.0, 0.6875, 1.0, 0.6875, 1.0, 0.6562, 1.0, 0.2188, 1.0, 0.25, 1.0, 0.25, 1.0, 0.2188, 1.0, 0.625, 1.0, 0.6562, 1.0, 0.6562, 1.0, 0.625, 1.0, 0.1875, 1.0, 0.2188, 1.0, 0.2188, 1.0, 0.1875, 1.0, 0.5938, 1.0, 0.625, 1.0, 0.625, 1.0, 0.5938, 1.0, 0.1562, 1.0, 0.1875, 1.0, 0.1875, 1.0, 0.1562, 1.0, 0.5625, 1.0, 0.5938, 1.0, 0.5938, 1.0, 0.5625, 1.0, 0.9688, 1.0, 1.0, 1.0, 1.0, 1.0, 0.9688, 1.0, 0.125, 1.0, 0.1562, 1.0, 0.1562, 1.0, 0.125, 1.0, 0.5312, 1.0, 0.5625, 1.0, 0.5625, 1.0, 0.5312, 1.0, 0.9375, 1.0, 0.9688, 1.0, 0.9688, 1.0, 0.9375, 1.0, 0.09375, 1.0, 0.125, 1.0, 0.125, 1.0, 0.09375, 1.0, 0.5, 1.0, 0.5312, 1.0, 0.5312, 1.0, 0.5, 1.0, 0.9062, 1.0, 0.9375, 1.0, 0.9375, 1.0, 0.9062, 1.0, 0.0625, 1.0, 0.09375, 1.0, 0.09375, 1.0, 0.0625, 1.0, 0.4688, 1.0, 0.5, 1.0, 0.5, 1.0, 0.4688, 1.0, 0.875, 1.0, 0.9062, 1.0, 0.9062, 1.0, 0.875, 1.0, 0.03125, 1.0, 0.0625, 1.0, 0.0625, 1.0, 0.03125, 1.0, 0.4375, 1.0, 0.4688, 1.0, 0.4688, 1.0, 0.4375, 1.0, 0.8438, 1.0, 0.875, 1.0, 0.875, 1.0, 0.8438, 1.0, 0.0, 1.0, 0.03125, 1.0, 0.03125, 1.0, 0.0, 1.0, 0.4063, 1.0, 0.4375, 1.0, 0.4375, 1.0, 0.4062, 1.0, 0.8125, 1.0, 0.8438, 1.0, 0.8438, 1.0, 0.8125, 1.0, 0.375, 1.0, 0.4063, 1.0, 0.4062, 1.0, 0.375, 1.0, 0.03125, 0.5577, 0.03125, 0.6906, 0.0, 0.6906, 0.0, 0.5577, 0.0625, 0.5577, 0.0625, 0.6906, 0.03125, 0.6906, 0.03125, 0.5577, 0.09375, 0.5577, 0.09375, 0.6906, 0.0625, 0.6906, 0.0625, 0.5577, 0.125, 0.5577, 0.125, 0.6906, 0.09375, 0.6906, 0.09375, 0.5577, 0.1562, 0.5577, 0.1562, 0.6906, 0.125, 0.6906, 0.125, 0.5577, 0.1875, 0.5577, 0.1875, 0.6906, 0.1562, 0.6906, 0.1562, 0.5577, 0.2188, 0.5577, 0.2188, 0.6906, 0.1875, 0.6906, 0.1875, 0.5577, 0.25, 0.5577, 0.25, 0.6906, 0.2188, 0.6906, 0.2188, 0.5577, 0.2812, 0.5577, 0.2812, 0.6906, 0.25, 0.6906, 0.25, 0.5577, 0.3125, 0.5577, 0.3125, 0.6906, 0.2812, 0.6906, 0.2812, 0.5577, 0.3438, 0.5577, 0.3438, 0.6906, 0.3125, 0.6906, 0.3125, 0.5577, 0.375, 0.5577, 0.375, 0.6906, 0.3438, 0.6906, 0.3438, 0.5577, 0.4062, 0.5577, 0.4062, 0.6906, 0.375, 0.6906, 0.375, 0.5577, 0.4375, 0.5577, 0.4375, 0.6906, 0.4062, 0.6906, 0.4062, 0.5577, 0.4688, 0.5577, 0.4688, 0.6906, 0.4375, 0.6906, 0.4375, 0.5577, 0.5, 0.5577, 0.5, 0.6906, 0.4688, 0.6906, 0.4688, 0.5577, 0.5312, 0.5577, 0.5312, 0.6906, 0.5, 0.6906, 0.5, 0.5577, 0.5625, 0.5577, 0.5625, 0.6906, 0.5312, 0.6906, 0.5312, 0.5577, 0.5938, 0.5577, 0.5938, 0.6906, 0.5625, 0.6906, 0.5625, 0.5577, 0.625, 0.5577, 0.625, 0.6906, 0.5938, 0.6906, 0.5938, 0.5577, 0.6562, 0.5577, 0.6562, 0.6906, 0.625, 0.6906, 0.625, 0.5577, 0.6875, 0.5577, 0.6875, 0.6906, 0.6562, 0.6906, 0.6562, 0.5577, 0.7188, 0.5577, 0.7188, 0.6906, 0.6875, 0.6906, 0.6875, 0.5577, 0.75, 0.5577, 0.75, 0.6906, 0.7188, 0.6906, 0.7188, 0.5577, 0.7813, 0.5577, 0.7812, 0.6906, 0.75, 0.6906, 0.75, 0.5577, 0.8125, 0.5577, 0.8125, 0.6906, 0.7812, 0.6906, 0.7813, 0.5577, 0.8438, 0.5577, 0.8438, 0.6906, 0.8125, 0.6906, 0.8125, 0.5577, 0.875, 0.5577, 0.875, 0.6906, 0.8438, 0.6906, 0.8438, 0.5577, 0.9062, 0.5577, 0.9062, 0.6906, 0.875, 0.6906, 0.875, 0.5577, 0.9375, 0.5577, 0.9375, 0.6906, 0.9062, 0.6906, 0.9062, 0.5577, 0.9688, 0.5577, 0.9688, 0.6906, 0.9375, 0.6906, 0.9375, 0.5577, 1.0, 0.5577, 1.0, 0.6906, 0.9688, 0.6906, 0.9688, 0.5577, 1.0, 0.5, 1.0, 0.5577, 0.9688, 0.5577, 0.9688, 0.5, 0.9688, 0.5, 0.9688, 0.5577, 0.9375, 0.5577, 0.9375, 0.5, 0.9375, 0.5, 0.9375, 0.5577, 0.9062, 0.5577, 0.9062, 0.5, 0.9062, 0.5, 0.9062, 0.5577, 0.875, 0.5577, 0.875, 0.5, 0.875, 0.5, 0.875, 0.5577, 0.8438, 0.5577, 0.8438, 0.5, 0.8438, 0.5, 0.8438, 0.5577, 0.8125, 0.5577, 0.8125, 0.5, 0.8125, 0.5, 0.8125, 0.5577, 0.7813, 0.5577, 0.7812, 0.5, 0.7812, 0.5, 0.7813, 0.5577, 0.75, 0.5577, 0.75, 0.5, 0.75, 0.5, 0.75, 0.5577, 0.7188, 0.5577, 0.7188, 0.5, 0.7188, 0.5, 0.7188, 0.5577, 0.6875, 0.5577, 0.6875, 0.5, 0.6875, 0.5, 0.6875, 0.5577, 0.6562, 0.5577, 0.6562, 0.5, 0.6562, 0.5, 0.6562, 0.5577, 0.625, 0.5577, 0.625, 0.5, 0.625, 0.5, 0.625, 0.5577, 0.5938, 0.5577, 0.5938, 0.5, 0.5938, 0.5, 0.5938, 0.5577, 0.5625, 0.5577, 0.5625, 0.5, 0.5625, 0.5, 0.5625, 0.5577, 0.5312, 0.5577, 0.5312, 0.5, 0.5312, 0.5, 0.5312, 0.5577, 0.5, 0.5577, 0.5, 0.5, 0.5, 0.5, 0.5, 0.5577, 0.4688, 0.5577, 0.4688, 0.5, 0.4688, 0.5, 0.4688, 0.5577, 0.4375, 0.5577, 0.4375, 0.5, 0.4375, 0.5, 0.4375, 0.5577, 0.4062, 0.5577, 0.4062, 0.5, 0.4062, 0.5, 0.4062, 0.5577, 0.375, 0.5577, 0.375, 0.5, 0.375, 0.5, 0.375, 0.5577, 0.3438, 0.5577, 0.3438, 0.5, 0.3438, 0.5, 0.3438, 0.5577, 0.3125, 0.5577, 0.3125, 0.5, 0.3125, 0.5, 0.3125, 0.5577, 0.2812, 0.5577, 0.2812, 0.5, 0.2812, 0.5, 0.2812, 0.5577, 0.25, 0.5577, 0.25, 0.5, 0.25, 0.5, 0.25, 0.5577, 0.2188, 0.5577, 0.2188, 0.5, 0.2188, 0.5, 0.2188, 0.5577, 0.1875, 0.5577, 0.1875, 0.5, 0.1875, 0.5, 0.1875, 0.5577, 0.1562, 0.5577, 0.1562, 0.5, 0.1562, 0.5, 0.1562, 0.5577, 0.125, 0.5577, 0.125, 0.5, 0.125, 0.5, 0.125, 0.5577, 0.09375, 0.5577, 0.09375, 0.5, 0.09375, 0.5, 0.09375, 0.5577, 0.0625, 0.5577, 0.0625, 0.5, 0.0625, 0.5, 0.0625, 0.5577, 0.03125, 0.5577, 0.03125, 0.5, 0.03125, 0.5, 0.03125, 0.5577, 0.0, 0.5577, 0.0, 0.5, 0.375, 1.0, 0.4062, 1.0, 0.4062, 1.0, 0.375, 1.0, 0.8125, 1.0, 0.8438, 1.0, 0.8438, 1.0, 0.8125, 1.0, 0.4062, 1.0, 0.4375, 1.0, 0.4375, 1.0, 0.4062, 1.0, 0.0, 1.0, 0.03125, 1.0, 0.03125, 1.0, 0.0, 1.0, 0.8438, 1.0, 0.875, 1.0, 0.875, 1.0, 0.8438, 1.0, 0.4375, 1.0, 0.4688, 1.0, 0.4687, 1.0, 0.4375, 1.0, 0.03125, 1.0, 0.0625, 1.0, 0.0625, 1.0, 0.03125, 1.0, 0.875, 1.0, 0.9062, 1.0, 0.9062, 1.0, 0.875, 1.0, 0.4688, 1.0, 0.5, 1.0, 0.5, 1.0, 0.4687, 1.0, 0.0625, 1.0, 0.09375, 1.0, 0.09375, 1.0, 0.0625, 1.0, 0.9062, 1.0, 0.9375, 1.0, 0.9375, 1.0, 0.9062, 1.0, 0.5, 1.0, 0.5312, 1.0, 0.5312, 1.0, 0.5, 1.0, 0.09375, 1.0, 0.125, 1.0, 0.125, 1.0, 0.09375, 1.0, 0.9375, 1.0, 0.9688, 1.0, 0.9688, 1.0, 0.9375, 1.0, 0.5312, 1.0, 0.5625, 1.0, 0.5625, 1.0, 0.5312, 1.0, 0.125, 1.0, 0.1562, 1.0, 0.1562, 1.0, 0.125, 1.0, 0.9688, 1.0, 1.0, 1.0, 1.0, 1.0, 0.9688, 1.0, 0.5625, 1.0, 0.5938, 1.0, 0.5938, 1.0, 0.5625, 1.0, 0.1562, 1.0, 0.1875, 1.0, 0.1875, 1.0, 0.1562, 1.0, 0.5938, 1.0, 0.625, 1.0, 0.625, 1.0, 0.5938, 1.0, 0.1875, 1.0, 0.2188, 1.0, 0.2188, 1.0, 0.1875, 1.0, 0.625, 1.0, 0.6562, 1.0, 0.6563, 1.0, 0.625, 1.0, 0.2188, 1.0, 0.25, 1.0, 0.25, 1.0, 0.2188, 1.0, 0.6562, 1.0, 0.6875, 1.0, 0.6875, 1.0, 0.6563, 1.0, 0.25, 1.0, 0.2812, 1.0, 0.2812, 1.0, 0.25, 1.0, 0.6875, 1.0, 0.7188, 1.0, 0.7188, 1.0, 0.6875, 1.0, 0.2812, 1.0, 0.3125, 1.0, 0.3125, 1.0, 0.2812, 1.0, 0.7188, 1.0, 0.75, 1.0, 0.75, 1.0, 0.7188, 1.0, 0.3125, 1.0, 0.3438, 1.0, 0.3438, 1.0, 0.3125, 1.0, 0.75, 1.0, 0.7812, 1.0, 0.7812, 1.0, 0.75, 1.0, 0.3438, 1.0, 0.375, 1.0, 0.375, 1.0, 0.3438, 1.0, 0.7812, 1.0, 0.8125, 1.0, 0.8125, 1.0, 0.7812, 1.0, 0.375, 1.0, 0.4062, 1.0, 0.4062, 1.0, 0.375, 1.0, 0.8125, 1.0, 0.8438, 1.0, 0.8438, 1.0, 0.8125, 1.0, 0.4062, 1.0, 0.4375, 1.0, 0.4375, 1.0, 0.4062, 1.0, 0.0, 1.0, 0.03125, 1.0, 0.03125, 1.0, 0.0, 1.0, 0.8438, 1.0, 0.875, 1.0, 0.875, 1.0, 0.8438, 1.0, 0.4375, 1.0, 0.4687, 1.0, 0.4688, 1.0, 0.4375, 1.0, 0.03125, 1.0, 0.0625, 1.0, 0.0625, 1.0, 0.03125, 1.0, 0.875, 1.0, 0.9062, 1.0, 0.9062, 1.0, 0.875, 1.0, 0.4687, 1.0, 0.5, 1.0, 0.5, 1.0, 0.4688, 1.0, 0.0625, 1.0, 0.09375, 1.0, 0.09375, 1.0, 0.0625, 1.0, 0.9062, 1.0, 0.9375, 1.0, 0.9375, 1.0, 0.9062, 1.0, 0.5, 1.0, 0.5312, 1.0, 0.5312, 1.0, 0.5, 1.0, 0.09375, 1.0, 0.125, 1.0, 0.125, 1.0, 0.09375, 1.0, 0.9375, 1.0, 0.9688, 1.0, 0.9687, 1.0, 0.9375, 1.0, 0.5312, 1.0, 0.5625, 1.0, 0.5625, 1.0, 0.5312, 1.0, 0.125, 1.0, 0.1562, 1.0, 0.1562, 1.0, 0.125, 1.0, 0.9688, 1.0, 1.0, 1.0, 1.0, 1.0, 0.9687, 1.0, 0.5625, 1.0, 0.5938, 1.0, 0.5937, 1.0, 0.5625, 1.0, 0.1562, 1.0, 0.1875, 1.0, 0.1875, 1.0, 0.1562, 1.0, 0.5938, 1.0, 0.625, 1.0, 0.625, 1.0, 0.5937, 1.0, 0.1875, 1.0, 0.2188, 1.0, 0.2187, 1.0, 0.1875, 1.0, 0.625, 1.0, 0.6563, 1.0, 0.6562, 1.0, 0.625, 1.0, 0.2188, 1.0, 0.25, 1.0, 0.25, 1.0, 0.2187, 1.0, 0.6563, 1.0, 0.6875, 1.0, 0.6875, 1.0, 0.6562, 1.0, 0.25, 1.0, 0.2812, 1.0, 0.2812, 1.0, 0.25, 1.0, 0.6875, 1.0, 0.7188, 1.0, 0.7188, 1.0, 0.6875, 1.0, 0.2812, 1.0, 0.3125, 1.0, 0.3125, 1.0, 0.2812, 1.0, 0.7188, 1.0, 0.75, 1.0, 0.75, 1.0, 0.7188, 1.0, 0.3125, 1.0, 0.3438, 1.0, 0.3437, 1.0, 0.3125, 1.0, 0.75, 1.0, 0.7812, 1.0, 0.7812, 1.0, 0.75, 1.0, 0.3438, 1.0, 0.375, 1.0, 0.375, 1.0, 0.3437, 1.0, 0.7812, 1.0, 0.8125, 1.0, 0.8125, 1.0, 0.7812, 1.0, 0.375, 1.0, 0.4062, 1.0, 0.4062, 1.0, 0.375, 1.0, 0.8125, 1.0, 0.8438, 1.0, 0.8438, 1.0, 0.8125, 1.0, 0.4062, 1.0, 0.4375, 1.0, 0.4375, 1.0, 0.4062, 1.0, 0.0, 1.0, 0.03125, 1.0, 0.03125, 1.0, 0.0, 1.0, 0.8438, 1.0, 0.875, 1.0, 0.875, 1.0, 0.8438, 1.0, 0.4375, 1.0, 0.4688, 1.0, 0.4688, 1.0, 0.4375, 1.0, 0.03125, 1.0, 0.0625, 1.0, 0.0625, 1.0, 0.03125, 1.0, 0.875, 1.0, 0.9062, 1.0, 0.9063, 1.0, 0.875, 1.0, 0.4688, 1.0, 0.5, 1.0, 0.5, 1.0, 0.4688, 1.0, 0.0625, 1.0, 0.09375, 1.0, 0.09375, 1.0, 0.0625, 1.0, 0.9062, 1.0, 0.9375, 1.0, 0.9375, 1.0, 0.9063, 1.0, 0.5, 1.0, 0.5312, 1.0, 0.5312, 1.0, 0.5, 1.0, 0.09375, 1.0, 0.125, 1.0, 0.125, 1.0, 0.09375, 1.0, 0.9375, 1.0, 0.9687, 1.0, 0.9688, 1.0, 0.9375, 1.0, 0.5312, 1.0, 0.5625, 1.0, 0.5625, 1.0, 0.5312, 1.0, 0.125, 1.0, 0.1562, 1.0, 0.1562, 1.0, 0.125, 1.0, 0.9687, 1.0, 1.0, 1.0, 1.0, 1.0, 0.9688, 1.0, 0.5625, 1.0, 0.5937, 1.0, 0.5938, 1.0, 0.5625, 1.0, 0.1562, 1.0, 0.1875, 1.0, 0.1875, 1.0, 0.1562, 1.0, 0.5937, 1.0, 0.625, 1.0, 0.625, 1.0, 0.5938, 1.0, 0.1875, 1.0, 0.2187, 1.0, 0.2188, 1.0, 0.1875, 1.0, 0.625, 1.0, 0.6562, 1.0, 0.6562, 1.0, 0.625, 1.0, 0.2187, 1.0, 0.25, 1.0, 0.25, 1.0, 0.2188, 1.0, 0.6562, 1.0, 0.6875, 1.0, 0.6875, 1.0, 0.6562, 1.0, 0.25, 1.0, 0.2812, 1.0, 0.2812, 1.0, 0.25, 1.0, 0.6875, 1.0, 0.7188, 1.0, 0.7188, 1.0, 0.6875, 1.0, 0.2812, 1.0, 0.3125, 1.0, 0.3125, 1.0, 0.2812, 1.0, 0.7188, 1.0, 0.75, 1.0, 0.75, 1.0, 0.7188, 1.0, 0.3125, 1.0, 0.3437, 1.0, 0.3438, 1.0, 0.3125, 1.0, 0.75, 1.0, 0.7812, 1.0, 0.7812, 1.0, 0.75, 1.0, 0.3437, 1.0, 0.375, 1.0, 0.375, 1.0, 0.3438, 1.0, 0.7812, 1.0, 0.8125, 1.0, 0.8125, 1.0, 0.7812, 1.0, 0.375, 1.0, 0.4062, 1.0, 0.4063, 1.0, 0.375, 1.0, 0.8125, 1.0, 0.8438, 1.0, 0.8438, 1.0, 0.8125, 1.0, 0.4062, 1.0, 0.4375, 1.0, 0.4375, 1.0, 0.4063, 1.0, 0.0, 1.0, 0.03125, 1.0, 0.03125, 1.0, 0.0, 1.0, 0.8438, 1.0, 0.875, 1.0, 0.875, 1.0, 0.8438, 1.0, 0.4375, 1.0, 0.4688, 1.0, 0.4688, 1.0, 0.4375, 1.0, 0.03125, 1.0, 0.0625, 1.0, 0.0625, 1.0, 0.03125, 1.0, 0.875, 1.0, 0.9063, 1.0, 0.9062, 1.0, 0.875, 1.0, 0.4688, 1.0, 0.5, 1.0, 0.5, 1.0, 0.4688, 1.0, 0.0625, 1.0, 0.09375, 1.0, 0.09375, 1.0, 0.0625, 1.0, 0.9063, 1.0, 0.9375, 1.0, 0.9375, 1.0, 0.9062, 1.0, 0.5, 1.0, 0.5312, 1.0, 0.5312, 1.0, 0.5, 1.0, 0.09375, 1.0, 0.125, 1.0, 0.125, 1.0, 0.09375, 1.0, 0.9375, 1.0, 0.9688, 1.0, 0.9688, 1.0, 0.9375, 1.0, 0.5312, 1.0, 0.5625, 1.0, 0.5625, 1.0, 0.5312, 1.0, 0.125, 1.0, 0.1562, 1.0, 0.1562, 1.0, 0.125, 1.0, 0.9688, 1.0, 1.0, 1.0, 1.0, 1.0, 0.9688, 1.0, 0.5625, 1.0, 0.5938, 1.0, 0.5938, 1.0, 0.5625, 1.0, 0.1562, 1.0, 0.1875, 1.0, 0.1875, 1.0, 0.1562, 1.0, 0.5938, 1.0, 0.625, 1.0, 0.625, 1.0, 0.5938, 1.0, 0.1875, 1.0, 0.2188, 1.0, 0.2188, 1.0, 0.1875, 1.0, 0.625, 1.0, 0.6562, 1.0, 0.6562, 1.0, 0.625, 1.0, 0.2188, 1.0, 0.25, 1.0, 0.25, 1.0, 0.2188, 1.0, 0.6562, 1.0, 0.6875, 1.0, 0.6875, 1.0, 0.6562, 1.0, 0.25, 1.0, 0.2812, 1.0, 0.2812, 1.0, 0.25, 1.0, 0.6875, 1.0, 0.7188, 1.0, 0.7188, 1.0, 0.6875, 1.0, 0.2812, 1.0, 0.3125, 1.0, 0.3125, 1.0, 0.2812, 1.0, 0.7188, 1.0, 0.75, 1.0, 0.75, 1.0, 0.7188, 1.0, 0.3125, 1.0, 0.3438, 1.0, 0.3438, 1.0, 0.3125, 1.0, 0.75, 1.0, 0.7812, 1.0, 0.7812, 1.0, 0.75, 1.0, 0.3438, 1.0, 0.375, 1.0, 0.375, 1.0, 0.3438, 1.0, 0.7812, 1.0, 0.8125, 1.0, 0.8125, 1.0, 0.7812, 1.0, 0.2187, 0.9217, 0.25, 0.9217, 0.25, 0.9618, 0.2188, 0.9618, 0.5, 0.9217, 0.5312, 0.9217, 0.5312, 0.9618, 0.5, 0.9618, 0.7812, 0.9217, 0.8125, 0.9217, 0.8125, 0.9618, 0.7812, 0.9618, 0.09375, 0.9217, 0.125, 0.9217, 0.125, 0.9618, 0.09375, 0.9618, 0.375, 0.9217, 0.4062, 0.9217, 0.4062, 0.9618, 0.375, 0.9618, 0.6562, 0.9217, 0.6875, 0.9217, 0.6875, 0.9618, 0.6562, 0.9618, 0.9375, 0.9217, 0.9688, 0.9217, 0.9688, 0.9618, 0.9375, 0.9618, 0.25, 0.9217, 0.2812, 0.9217, 0.2812, 0.9618, 0.25, 0.9618, 0.5312, 0.9217, 0.5625, 0.9217, 0.5625, 0.9618, 0.5312, 0.9618, 0.8125, 0.9217, 0.8438, 0.9217, 0.8438, 0.9618, 0.8125, 0.9618, 0.125, 0.9217, 0.1562, 0.9217, 0.1562, 0.9618, 0.125, 0.9618, 0.4062, 0.9217, 0.4375, 0.9217, 0.4375, 0.9618, 0.4062, 0.9618, 0.6875, 0.9217, 0.7188, 0.9217, 0.7188, 0.9618, 0.6875, 0.9618, 0.0, 0.9217, 0.03125, 0.9217, 0.03125, 0.9618, 0.0, 0.9618, 0.9688, 0.9217, 1.0, 0.9217, 1.0, 0.9618, 0.9688, 0.9618, 0.2812, 0.9217, 0.3125, 0.9217, 0.3125, 0.9618, 0.2812, 0.9618, 0.5625, 0.9217, 0.5938, 0.9217, 0.5938, 0.9618, 0.5625, 0.9618, 0.8438, 0.9217, 0.875, 0.9217, 0.875, 0.9618, 0.8438, 0.9618, 0.1562, 0.9217, 0.1875, 0.9217, 0.1875, 0.9618, 0.1562, 0.9618, 0.4375, 0.9217, 0.4688, 0.9217, 0.4687, 0.9618, 0.4375, 0.9618, 0.7188, 0.9217, 0.75, 0.9217, 0.75, 0.9618, 0.7188, 0.9618, 0.03125, 0.9217, 0.0625, 0.9217, 0.0625, 0.9618, 0.03125, 0.9618, 0.3125, 0.9217, 0.3438, 0.9217, 0.3438, 0.9618, 0.3125, 0.9618, 0.5938, 0.9217, 0.625, 0.9217, 0.625, 0.9618, 0.5938, 0.9618, 0.875, 0.9217, 0.9062, 0.9217, 0.9062, 0.9618, 0.875, 0.9618, 0.1875, 0.9217, 0.2187, 0.9217, 0.2188, 0.9618, 0.1875, 0.9618, 0.4688, 0.9217, 0.5, 0.9217, 0.5, 0.9618, 0.4687, 0.9618, 0.75, 0.9217, 0.7812, 0.9217, 0.7812, 0.9618, 0.75, 0.9618, 0.0625, 0.9217, 0.09375, 0.9217, 0.09375, 0.9618, 0.0625, 0.9618, 0.3438, 0.9217, 0.375, 0.9217, 0.375, 0.9618, 0.3438, 0.9618, 0.625, 0.9217, 0.6562, 0.9217, 0.6562, 0.9618, 0.625, 0.9618, 0.9062, 0.9217, 0.9375, 0.9217, 0.9375, 0.9618, 0.9062, 0.9618, 0.03125, 0.7822, 0.03125, 0.8316, 0.0, 0.8316, 0.0, 0.7822, 0.0625, 0.7822, 0.0625, 0.8316, 0.03125, 0.8316, 0.03125, 0.7822, 0.09375, 0.7822, 0.09375, 0.8316, 0.0625, 0.8316, 0.0625, 0.7822, 0.125, 0.7822, 0.125, 0.8316, 0.09375, 0.8316, 0.09375, 0.7822, 0.1562, 0.7822, 0.1562, 0.8316, 0.125, 0.8316, 0.125, 0.7822, 0.1875, 0.7822, 0.1875, 0.8316, 0.1562, 0.8316, 0.1562, 0.7822, 0.2188, 0.7822, 0.2188, 0.8316, 0.1875, 0.8316, 0.1875, 0.7822, 0.25, 0.7822, 0.25, 0.8316, 0.2188, 0.8316, 0.2188, 0.7822, 0.2812, 0.7822, 0.2812, 0.8316, 0.25, 0.8316, 0.25, 0.7822, 0.3125, 0.7822, 0.3125, 0.8316, 0.2812, 0.8316, 0.2812, 0.7822, 0.3438, 0.7822, 0.3438, 0.8316, 0.3125, 0.8316, 0.3125, 0.7822, 0.375, 0.7822, 0.375, 0.8316, 0.3438, 0.8316, 0.3438, 0.7822, 0.4062, 0.7822, 0.4062, 0.8316, 0.375, 0.8316, 0.375, 0.7822, 0.4375, 0.7822, 0.4375, 0.8316, 0.4062, 0.8316, 0.4062, 0.7822, 0.4688, 0.7822, 0.4687, 0.8316, 0.4375, 0.8316, 0.4375, 0.7822, 0.5, 0.7822, 0.5, 0.8316, 0.4687, 0.8316, 0.4688, 0.7822, 0.5312, 0.7822, 0.5312, 0.8316, 0.5, 0.8316, 0.5, 0.7822, 0.5625, 0.7822, 0.5625, 0.8316, 0.5312, 0.8316, 0.5312, 0.7822, 0.5938, 0.7822, 0.5938, 0.8316, 0.5625, 0.8316, 0.5625, 0.7822, 0.625, 0.7822, 0.625, 0.8316, 0.5938, 0.8316, 0.5938, 0.7822, 0.6562, 0.7822, 0.6562, 0.8316, 0.625, 0.8316, 0.625, 0.7822, 0.6875, 0.7822, 0.6875, 0.8316, 0.6562, 0.8316, 0.6562, 0.7822, 0.7187, 0.7822, 0.7187, 0.8316, 0.6875, 0.8316, 0.6875, 0.7822, 0.75, 0.7822, 0.75, 0.8316, 0.7187, 0.8316, 0.7187, 0.7822, 0.7812, 0.7822, 0.7812, 0.8316, 0.75, 0.8316, 0.75, 0.7822, 0.8125, 0.7822, 0.8125, 0.8316, 0.7812, 0.8316, 0.7812, 0.7822, 0.8438, 0.7822, 0.8438, 0.8316, 0.8125, 0.8316, 0.8125, 0.7822, 0.875, 0.7822, 0.875, 0.8316, 0.8438, 0.8316, 0.8438, 0.7822, 0.9062, 0.7822, 0.9062, 0.8316, 0.875, 0.8316, 0.875, 0.7822, 0.9375, 0.7822, 0.9375, 0.8316, 0.9062, 0.8316, 0.9062, 0.7822, 0.9688, 0.7822, 0.9687, 0.8316, 0.9375, 0.8316, 0.9375, 0.7822, 1.0, 0.7822, 1.0, 0.8316, 0.9687, 0.8316, 0.9688, 0.7822, 1.0, 0.7364, 1.0, 0.7822, 0.9688, 0.7822, 0.9688, 0.7364, 0.9688, 0.7364, 0.9688, 0.7822, 0.9375, 0.7822, 0.9375, 0.7364, 0.9375, 0.7364, 0.9375, 0.7822, 0.9062, 0.7822, 0.9062, 0.7364, 0.9062, 0.7364, 0.9062, 0.7822, 0.875, 0.7822, 0.875, 0.7364, 0.875, 0.7364, 0.875, 0.7822, 0.8438, 0.7822, 0.8438, 0.7364, 0.8438, 0.7364, 0.8438, 0.7822, 0.8125, 0.7822, 0.8125, 0.7364, 0.8125, 0.7364, 0.8125, 0.7822, 0.7812, 0.7822, 0.7812, 0.7364, 0.7812, 0.7364, 0.7812, 0.7822, 0.75, 0.7822, 0.75, 0.7364, 0.75, 0.7364, 0.75, 0.7822, 0.7187, 0.7822, 0.7188, 0.7364, 0.7188, 0.7364, 0.7187, 0.7822, 0.6875, 0.7822, 0.6875, 0.7364, 0.6875, 0.7364, 0.6875, 0.7822, 0.6562, 0.7822, 0.6562, 0.7364, 0.6562, 0.7364, 0.6562, 0.7822, 0.625, 0.7822, 0.625, 0.7364, 0.625, 0.7364, 0.625, 0.7822, 0.5938, 0.7822, 0.5938, 0.7364, 0.5938, 0.7364, 0.5938, 0.7822, 0.5625, 0.7822, 0.5625, 0.7364, 0.5625, 0.7364, 0.5625, 0.7822, 0.5312, 0.7822, 0.5312, 0.7364, 0.5312, 0.7364, 0.5312, 0.7822, 0.5, 0.7822, 0.5, 0.7364, 0.5, 0.7364, 0.5, 0.7822, 0.4688, 0.7822, 0.4688, 0.7364, 0.4688, 0.7364, 0.4688, 0.7822, 0.4375, 0.7822, 0.4375, 0.7364, 0.4375, 0.7364, 0.4375, 0.7822, 0.4062, 0.7822, 0.4062, 0.7364, 0.4062, 0.7364, 0.4062, 0.7822, 0.375, 0.7822, 0.375, 0.7364, 0.375, 0.7364, 0.375, 0.7822, 0.3438, 0.7822, 0.3438, 0.7364, 0.3438, 0.7364, 0.3438, 0.7822, 0.3125, 0.7822, 0.3125, 0.7364, 0.3125, 0.7364, 0.3125, 0.7822, 0.2812, 0.7822, 0.2812, 0.7364, 0.2812, 0.7364, 0.2812, 0.7822, 0.25, 0.7822, 0.25, 0.7364, 0.25, 0.7364, 0.25, 0.7822, 0.2188, 0.7822, 0.2188, 0.7364, 0.2188, 0.7364, 0.2188, 0.7822, 0.1875, 0.7822, 0.1875, 0.7364, 0.1875, 0.7364, 0.1875, 0.7822, 0.1562, 0.7822, 0.1562, 0.7364, 0.1562, 0.7364, 0.1562, 0.7822, 0.125, 0.7822, 0.125, 0.7364, 0.125, 0.7364, 0.125, 0.7822, 0.09375, 0.7822, 0.09375, 0.7364, 0.09375, 0.7364, 0.09375, 0.7822, 0.0625, 0.7822, 0.0625, 0.7364, 0.0625, 0.7364, 0.0625, 0.7822, 0.03125, 0.7822, 0.03125, 0.7364, 0.03125, 0.7364, 0.03125, 0.7822, 0.0, 0.7822, 0.0, 0.7364, 0.03125, 0.6906, 0.03125, 0.7364, 0.0, 0.7364, 0.0, 0.6906, 0.0625, 0.6906, 0.0625, 0.7364, 0.03125, 0.7364, 0.03125, 0.6906, 0.09375, 0.6906, 0.09375, 0.7364, 0.0625, 0.7364, 0.0625, 0.6906, 0.125, 0.6906, 0.125, 0.7364, 0.09375, 0.7364, 0.09375, 0.6906, 0.1562, 0.6906, 0.1562, 0.7364, 0.125, 0.7364, 0.125, 0.6906, 0.1875, 0.6906, 0.1875, 0.7364, 0.1562, 0.7364, 0.1562, 0.6906, 0.2188, 0.6906, 0.2188, 0.7364, 0.1875, 0.7364, 0.1875, 0.6906, 0.25, 0.6906, 0.25, 0.7364, 0.2188, 0.7364, 0.2188, 0.6906, 0.2812, 0.6906, 0.2812, 0.7364, 0.25, 0.7364, 0.25, 0.6906, 0.3125, 0.6906, 0.3125, 0.7364, 0.2812, 0.7364, 0.2812, 0.6906, 0.3438, 0.6906, 0.3438, 0.7364, 0.3125, 0.7364, 0.3125, 0.6906, 0.375, 0.6906, 0.375, 0.7364, 0.3438, 0.7364, 0.3438, 0.6906, 0.4062, 0.6906, 0.4062, 0.7364, 0.375, 0.7364, 0.375, 0.6906, 0.4375, 0.6906, 0.4375, 0.7364, 0.4062, 0.7364, 0.4062, 0.6906, 0.4688, 0.6906, 0.4688, 0.7364, 0.4375, 0.7364, 0.4375, 0.6906, 0.5, 0.6906, 0.5, 0.7364, 0.4688, 0.7364, 0.4688, 0.6906, 0.5312, 0.6906, 0.5312, 0.7364, 0.5, 0.7364, 0.5, 0.6906, 0.5625, 0.6906, 0.5625, 0.7364, 0.5312, 0.7364, 0.5312, 0.6906, 0.5938, 0.6906, 0.5938, 0.7364, 0.5625, 0.7364, 0.5625, 0.6906, 0.625, 0.6906, 0.625, 0.7364, 0.5938, 0.7364, 0.5938, 0.6906, 0.6562, 0.6906, 0.6562, 0.7364, 0.625, 0.7364, 0.625, 0.6906, 0.6875, 0.6906, 0.6875, 0.7364, 0.6562, 0.7364, 0.6562, 0.6906, 0.7188, 0.6906, 0.7188, 0.7364, 0.6875, 0.7364, 0.6875, 0.6906, 0.75, 0.6906, 0.75, 0.7364, 0.7188, 0.7364, 0.7188, 0.6906, 0.7812, 0.6906, 0.7812, 0.7364, 0.75, 0.7364, 0.75, 0.6906, 0.8125, 0.6906, 0.8125, 0.7364, 0.7812, 0.7364, 0.7812, 0.6906, 0.8438, 0.6906, 0.8438, 0.7364, 0.8125, 0.7364, 0.8125, 0.6906, 0.875, 0.6906, 0.875, 0.7364, 0.8438, 0.7364, 0.8438, 0.6906, 0.9062, 0.6906, 0.9062, 0.7364, 0.875, 0.7364, 0.875, 0.6906, 0.9375, 0.6906, 0.9375, 0.7364, 0.9062, 0.7364, 0.9062, 0.6906, 0.9688, 0.6906, 0.9688, 0.7364, 0.9375, 0.7364, 0.9375, 0.6906, 1.0, 0.6906, 1.0, 0.7364, 0.9688, 0.7364, 0.9688, 0.6906])
me_cylinder.materials.append(mat_material)
me_cylinder.update()
me_cube_001 = bpy.data.meshes.new('Cube.001')
me_cube_001.from_pydata([(-1.0, -1.0, 1.0), (-1.0, 1.0, -1.0), (-1.0, 1.0, 1.0), (1.0, -1.0, -1.0), (1.0, -1.0, 1.0), (1.0, 1.0, -1.0), (1.0, 1.0, 1.0)], [], [(1, 2, 6, 5), (5, 6, 4, 3), (6, 2, 0, 4)])
_uv = me_cube_001.uv_layers.new(name='UVMap')
_uv.uv.foreach_set('vector', [0.375, 0.25, 0.625, 0.25, 0.625, 0.5, 0.375, 0.5, 0.375, 0.5, 0.625, 0.5, 0.625, 0.75, 0.375, 0.75, 0.625, 0.5, 0.875, 0.5, 0.875, 0.75, 0.625, 0.75])
me_cube_001.update()

# ---- objects
ob_light = bpy.data.objects.new('Light', light_light)
ob_camera = bpy.data.objects.new('Camera', cam_camera)
ob_cylinder = bpy.data.objects.new('Cylinder', me_cylinder)
ob_point = bpy.data.objects.new('Point', light_point)
ob_cube = bpy.data.objects.new('Cube', me_cube_001)
ob_point_001 = bpy.data.objects.new('Point.001', light_point_001)
ob_sun = bpy.data.objects.new('Sun', light_sun)

# ---- transforms, parenting, visibility, modifiers, constraints
ob_light.location = (4.076, 1.005, 5.904)
ob_light.rotation_euler = (0.6503, 0.05522, 1.866)
ob_light.lock_rotations_4d = False
ob_light.empty_display_type = 'ARROWS'
ob_light.color = (0.0, 0.0, 0.0, 0.0)
ob_light.lineart.crease_threshold = 0.0
ob_camera.location = (7.359, -6.926, 4.958)
ob_camera.rotation_euler = (1.109, 0.0, 0.8149)
ob_camera.lock_rotations_4d = False
ob_camera.empty_display_type = 'ARROWS'
ob_camera.color = (0.0, 0.0, 0.0, 0.0)
ob_camera.display_type = 'WIRE'
ob_camera.lineart.crease_threshold = 0.0
ob_cylinder.location = (0.0, 0.0, 0.0)
ob_point.location = (2.614, -0.4081, 3.394)
ob_cube.location = (0.0, 0.0, 0.0)
ob_cube.scale = (-9.638, -9.638, -9.638)
ob_point_001.location = (0.0, 0.0, 0.0)
ob_sun.location = (0.0, 0.0, 0.0)
ob_sun.rotation_euler = (2.893, 2.834, -3.18)

# ---- collection membership
col_collection.objects.link(ob_light)
col_collection.objects.link(ob_camera)
col_collection.objects.link(ob_cylinder)
col_collection.objects.link(ob_point)
col_collection.objects.link(ob_cube)
col_collection.objects.link(ob_point_001)
col_collection.objects.link(ob_sun)

# ---- scene / render settings (as saved in the file)
scene.camera = ob_camera
scene.frame_start = 1; scene.frame_end = 250; scene.frame_set(1)
scene.render.engine = 'BLENDER_EEVEE_NEXT'
scene.cycles.sampling_pattern = 'TABULATED_SOBOL'
scene.eevee.use_raytracing = True
bpy.context.view_layer.update()

